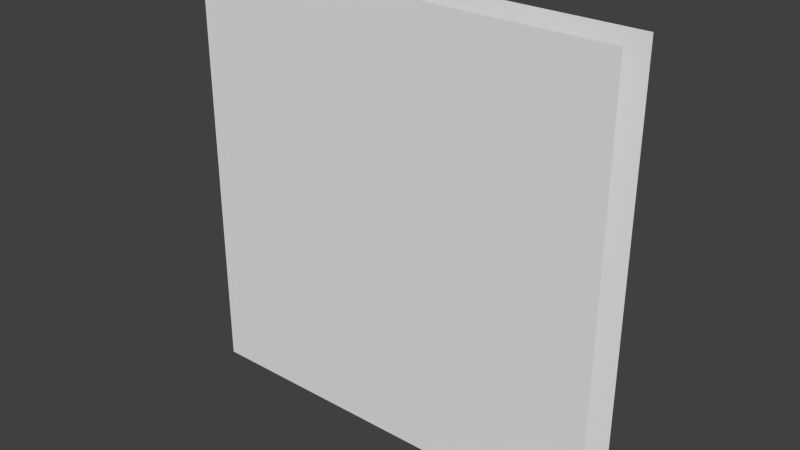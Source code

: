 # Source: wall_thin_border.blend  (saved by Blender 2.77.0; exported with 4.5.12 LTS)
import bpy
from mathutils import Matrix  # noqa: F401  (used for matrix-valued properties, if any)

bpy.ops.wm.read_factory_settings(use_empty=True)
scene = bpy.context.scene
scene.name = 'Scene'

# ---- collections
col_collection_1 = bpy.data.collections.new('Collection 1'); scene.collection.children.link(col_collection_1)

# ---- materials (node trees are filled in below, after node groups)
mat_material = bpy.data.materials.new('Material')
mat_material.alpha_threshold = 0.0
mat_material.use_transparent_shadow = False
mat_material.roughness = 0.5
mat_material.line_color = (0.0, 0.0, 0.0, 1.0)

# ---- material node trees

# ---- world
world_world = bpy.data.worlds.new('World'); scene.world = world_world
world_world.color = (0.05088, 0.05088, 0.05088)
world_world.use_sun_shadow = False
world_world.sun_shadow_jitter_overblur = 0.0
world_world.cycles.sampling_method = 'NONE'
world_world.cycles.sample_map_resolution = 256

# ---- meshes
me_cube = bpy.data.meshes.new('Cube')
me_cube.from_pydata([(1.0, -0.8, -1.0), (1.0, -1.0, -1.0), (-1.0, -1.0, -1.0), (-1.0, -0.8, -1.0), (1.0, -0.8, 1.0), (1.0, -1.0, 1.0), (-1.0, -1.0, 1.0), (-1.0, -0.8, 1.0)], [], [(1, 5, 6, 2), (4, 0, 3, 7)])
_uv = me_cube.uv_layers.new(name='UVMap')
_uv.uv.foreach_set('vector', [0.9999, 9.998e-05, 0.9999, 0.9999, 9.998e-05, 0.9999, 9.998e-05, 0.0001, 9.996e-05, 0.9999, 9.996e-05, 0.0001002, 0.9999, 9.996e-05, 0.9999, 0.9999])
me_cube.materials.append(mat_material)
me_cube.use_remesh_preserve_volume = False
me_cube.use_remesh_preserve_attributes = False
me_cube.use_mirror_vertex_groups = False
me_cube.update()

# ---- objects
ob_cube = bpy.data.objects.new('Cube', me_cube)

# ---- transforms, parenting, visibility, modifiers, constraints
ob_cube.location = (0.0, -0.1, 1.0)
ob_cube.lock_rotations_4d = False
ob_cube.empty_display_type = 'ARROWS'
ob_cube.lineart.crease_threshold = 0.0

# ---- collection membership
col_collection_1.objects.link(ob_cube)

# ---- scene / render settings (as saved in the file)
scene.frame_start = 1; scene.frame_end = 250; scene.frame_set(1)
scene.render.engine = 'BLENDER_EEVEE_NEXT'
scene.render.resolution_percentage = 50
scene.render.dither_intensity = 0.0
scene.cycles.use_denoising = False
scene.cycles.samples = 10
scene.cycles.sampling_pattern = 'TABULATED_SOBOL'
scene.cycles.light_sampling_threshold = 0.0
scene.cycles.use_adaptive_sampling = False
scene.cycles.use_light_tree = False
scene.cycles.blur_glossy = 0.0
scene.cycles.pixel_filter_type = 'GAUSSIAN'
scene.cycles.sample_clamp_indirect = 0.0
scene.view_settings.view_transform = 'Standard'
bpy.context.view_layer.update()

# ---- added for rendering (the .blend has no active camera and no usable light): camera, sun
cam_auto = bpy.data.cameras.new('AutoCamera')
cam_auto.lens = 50.0
cam_auto.sensor_width = 36.0
cam_auto.clip_end = 1000.0
ob_auto_camera = bpy.data.objects.new('AutoCamera', cam_auto)
scene.collection.objects.link(ob_auto_camera)
ob_auto_camera.location = (2.62347, -4.14816, 3.09877)
ob_auto_camera.rotation_euler = (1.09748, -7.21219e-08, 0.694738)
scene.camera = ob_auto_camera
light_auto_sun = bpy.data.lights.new('AutoSun', 'SUN')
light_auto_sun.energy = 3.0
light_auto_sun.angle = 0.0523599
ob_auto_sun = bpy.data.objects.new('AutoSun', light_auto_sun)
scene.collection.objects.link(ob_auto_sun)
ob_auto_sun.rotation_euler = (0.872665, 0.174533, 0.523599)
bpy.context.view_layer.update()
